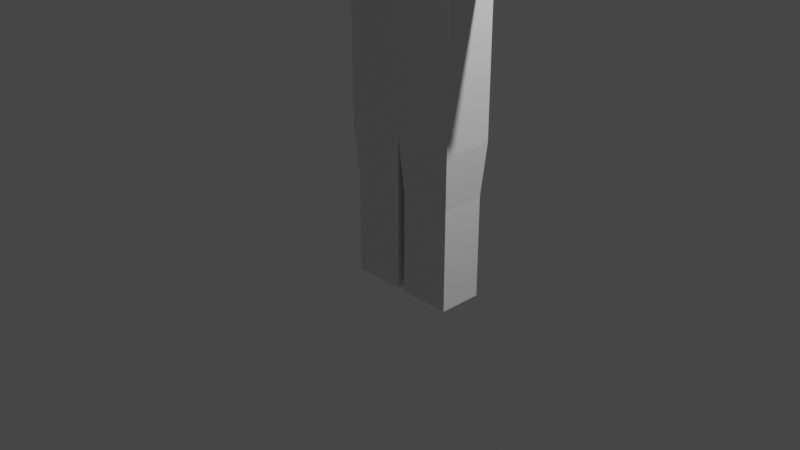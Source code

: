 # Source: alien_temp.blend  (saved by Blender 2.82.7; exported with 4.5.12 LTS)
import bpy
from mathutils import Matrix  # noqa: F401  (used for matrix-valued properties, if any)

bpy.ops.wm.read_factory_settings(use_empty=True)
scene = bpy.context.scene
scene.name = 'Scene'

# ---- collections
col_collection = bpy.data.collections.new('Collection'); scene.collection.children.link(col_collection)

# ---- materials (node trees are filled in below, after node groups)
mat_material = bpy.data.materials.new('Material')
mat_material.alpha_threshold = 0.0
mat_material.use_transparent_shadow = False
mat_material.line_color = (0.0, 0.0, 0.0, 1.0)

# ---- material node trees
mat_material.use_nodes = True; mat_material.node_tree.nodes.clear()
_N = mat_material.node_tree.nodes; _L = mat_material.node_tree.links
n0 = _N.new('ShaderNodeOutputMaterial'); n0.name = 'Material Output'; n0.location = (300, 300)
n1 = _N.new('ShaderNodeBsdfPrincipled'); n1.name = 'Principled BSDF'; n1.location = (10, 300)
n1.distribution = 'GGX'
n1.subsurface_method = 'BURLEY'
n1.inputs[2].default_value = 0.4
n1.inputs[3].default_value = 1.45
n1.inputs[27].default_value = (0.0, 0.0, 0.0, 1.0)
n1.inputs[28].default_value = 1.0
_L.new(n1.outputs[0], n0.inputs[0])
n0.is_active_output = True

# ---- world
world_world = bpy.data.worlds.new('World'); scene.world = world_world
world_world.use_nodes = True; world_world.node_tree.nodes.clear()
_N = world_world.node_tree.nodes; _L = world_world.node_tree.links
n0 = _N.new('ShaderNodeOutputWorld'); n0.name = 'World Output'; n0.location = (300, 300)
n1 = _N.new('ShaderNodeBackground'); n1.name = 'Background'; n1.location = (10, 300)
n1.inputs[0].default_value = (0.05088, 0.05088, 0.05088, 1.0)
_L.new(n1.outputs[0], n0.inputs[0])
n0.is_active_output = True
world_world.color = (0.05088, 0.05088, 0.05088)
world_world.use_sun_shadow = False
world_world.sun_shadow_jitter_overblur = 0.0

# ---- cameras
cam_camera = bpy.data.cameras.new('Camera')
cam_camera.clip_end = 100.0
cam_camera.ortho_scale = 7.314

# ---- lights
light_light = bpy.data.lights.new('Light', 'POINT')
light_light.transmission_factor = 0.0
light_light.energy = 1000.0
light_light.shadow_soft_size = 0.1
light_light.shadow_maximum_resolution = 0.006
light_light.use_absolute_resolution = True

# ---- meshes
me_cube = bpy.data.meshes.new('Cube')
me_cube.from_pydata([(0.6642, 0.4141, 2.781), (0.6642, 0.1297, 2.781), (-0.6642, 0.4141, 2.781), (-0.6642, 0.1297, 2.781), (0.3924, -0.7656, 4.369), (-0.4826, -0.7656, 4.369), (0.4549, -0.6875, 4.298), (-0.5451, -0.6875, 4.298), (0.5018, -0.5781, 4.259), (-0.5919, -0.5781, 4.259), (0.3065, -0.6172, 4.181), (-0.3966, -0.6172, 4.181), (0.3065, -0.7188, 4.236), (-0.3966, -0.7188, 4.236), (0.3065, -0.7812, 4.337), (-0.3966, -0.7812, 4.337), (0.2284, -0.7969, 4.369), (-0.3185, -0.7969, 4.369), (0.1581, -0.7422, 4.298), (-0.2482, -0.7422, 4.298), (0.1112, -0.6484, 4.259), (-0.2013, -0.6484, 4.259), (0.03305, -0.6562, 4.447), (-0.1232, -0.6562, 4.447), (0.09555, -0.7422, 4.447), (-0.1857, -0.7422, 4.447), (0.1971, -0.7969, 4.447), (-0.2873, -0.7969, 4.447), (0.2284, -0.7969, 4.533), (-0.3185, -0.7969, 4.533), (0.1581, -0.7422, 4.595), (-0.2482, -0.7422, 4.595), (0.1112, -0.6484, 4.642), (-0.2013, -0.6484, 4.642), (0.3065, -0.6172, 4.72), (-0.3966, -0.6172, 4.72), (0.3065, -0.7188, 4.658), (-0.3966, -0.7188, 4.658), (0.3065, -0.7812, 4.564), (-0.3966, -0.7812, 4.564), (0.3924, -0.7656, 4.533), (-0.4826, -0.7656, 4.533), (0.4549, -0.6875, 4.595), (-0.5451, -0.6875, 4.595), (0.5018, -0.5781, 4.642), (-0.5919, -0.5781, 4.642), (0.5799, -0.5625, 4.447), (-0.6701, -0.5625, 4.447), (0.5174, -0.6719, 4.447), (-0.6076, -0.6719, 4.447), (0.4237, -0.7578, 4.447), (-0.5138, -0.7578, 4.447), (0.4315, -0.7734, 4.447), (-0.5216, -0.7734, 4.447), (0.4002, -0.7812, 4.541), (-0.4904, -0.7812, 4.541), (0.3065, -0.8047, 4.58), (-0.3966, -0.8047, 4.58), (0.2206, -0.8203, 4.541), (-0.3107, -0.8203, 4.541), (0.1815, -0.8203, 4.447), (-0.2716, -0.8203, 4.447), (0.2206, -0.8203, 4.361), (-0.3107, -0.8203, 4.361), (0.3065, -0.8281, 4.447), (-0.3966, -0.8281, 4.447), (0.3065, -0.8047, 4.322), (-0.3966, -0.8047, 4.322), (0.4002, -0.7812, 4.361), (-0.4904, -0.7812, 4.361), (-0.04507, -0.8395, 4.634), (-0.04507, -0.8203, 4.556), (-0.04507, -0.7344, 3.525), (-0.04507, -0.7188, 3.431), (-0.04507, -0.6989, 4.883), (-0.04507, -0.5703, 5.12), (-0.04507, 0.5469, 5.103), (-0.04507, 0.8516, 4.767), (-0.04507, 0.8281, 4.275), (-0.04507, 0.5882, 3.822), (0.1929, -0.5901, 4.033), (-0.2935, -0.5874, 4.041), (0.2674, -0.5703, 3.767), (-0.3576, -0.5703, 3.767), (0.3065, -0.5703, 3.509), (-0.3966, -0.5703, 3.509), (0.3221, -0.5312, 3.314), (-0.4123, -0.5312, 3.314), (0.2831, -0.5234, 3.259), (-0.3732, -0.5234, 3.259), (0.1346, -0.5547, 3.236), (-0.2248, -0.5547, 3.236), (-0.04507, -0.5781, 3.22), (0.3681, -0.5561, 4.108), (-0.4644, -0.5535, 4.102), (0.5731, -0.5108, 4.226), (-0.6708, -0.5248, 4.195), (0.6881, -0.5135, 4.376), (-0.8244, -0.4782, 4.363), (0.7105, -0.5443, 4.549), (-0.8109, -0.5449, 4.555), (0.6377, -0.6236, 4.688), (-0.7229, -0.6236, 4.686), (0.4502, -0.6679, 4.839), (-0.54, -0.6675, 4.842), (0.2798, -0.71, 4.872), (-0.3702, -0.7092, 4.867), (0.1462, -0.7598, 4.834), (-0.2426, -0.7606, 4.82), (0.01743, -0.8473, 4.697), (-0.1076, -0.8473, 4.697), (0.119, -0.7734, 4.619), (-0.2091, -0.7734, 4.619), (0.07993, -0.7656, 4.509), (-0.1701, -0.7656, 4.509), (0.1581, -0.7422, 4.298), (-0.2482, -0.7422, 4.298), (0.3299, -0.7031, 4.22), (-0.4201, -0.7031, 4.22), (0.4471, -0.6719, 4.267), (-0.5373, -0.6719, 4.267), (0.5799, -0.6484, 4.392), (-0.6701, -0.6484, 4.392), (0.5956, -0.6484, 4.502), (-0.6857, -0.6484, 4.502), (0.5565, -0.6641, 4.58), (-0.6466, -0.6641, 4.58), (0.3846, -0.7188, 4.642), (-0.4748, -0.7188, 4.642), (0.2049, -0.7578, 4.673), (-0.2951, -0.7578, 4.673), (-0.04507, -0.7344, 3.439), (0.0643, -0.7344, 3.486), (-0.1544, -0.7344, 3.486), (0.07212, -0.7109, 3.369), (-0.1623, -0.7109, 3.369), (0.01743, -0.6953, 3.322), (-0.1076, -0.6953, 3.322), (-0.04507, -0.6875, 3.314), (-0.04507, -0.7422, 4.064), (0.05649, -0.7422, 4.056), (-0.1466, -0.7422, 4.056), (0.07993, -0.75, 3.978), (-0.1701, -0.75, 3.978), (0.04087, -0.7422, 3.916), (-0.131, -0.7422, 3.916), (0.3497, -0.652, 4.174), (-0.4381, -0.6617, 4.166), (0.5184, -0.6206, 4.251), (-0.6357, -0.6229, 4.255), (0.6592, -0.5941, 4.397), (-0.7606, -0.5979, 4.402), (0.6653, -0.6334, 4.527), (-0.7873, -0.6562, 4.58), (0.6424, -0.7266, 4.619), (-0.7326, -0.7266, 4.619), (0.4207, -0.7609, 4.736), (-0.5062, -0.7668, 4.739), (0.2739, -0.7999, 4.818), (-0.3629, -0.8059, 4.823), (0.1581, -0.8516, 4.822), (-0.2482, -0.8516, 4.822), (0.05649, -0.8438, 4.634), (-0.1466, -0.8438, 4.634), (0.1196, -0.7234, 4.119), (-0.2158, -0.7159, 4.122), (0.1659, -0.7109, 3.759), (-0.256, -0.7109, 3.759), (0.2049, -0.6875, 3.502), (-0.2951, -0.6875, 3.502), (0.2206, -0.6641, 3.384), (-0.3107, -0.6641, 3.384), (0.1893, -0.6328, 3.291), (-0.2794, -0.6328, 3.291), (0.119, -0.6328, 3.275), (-0.2091, -0.6328, 3.275), (-0.04507, -0.6406, 3.259), (-0.04507, -0.7266, 4.252), (-0.04507, -0.7656, 4.416), (0.2831, -0.7422, 4.681), (-0.3732, -0.7422, 4.681), (0.119, -0.75, 4.345), (-0.2091, -0.75, 4.345), (0.08774, -0.7578, 4.416), (-0.1779, -0.7578, 4.416), (0.07212, -0.7344, 3.517), (-0.1623, -0.7344, 3.517), (0.03305, -0.75, 3.759), (-0.1232, -0.75, 3.759), (-0.04507, -0.75, 3.759), (-0.04507, -0.7422, 3.877), (-0.08033, -0.6671, 4.06), (-0.08388, -0.7066, 3.967), (-0.0831, -0.7066, 4.001), (-0.08402, -0.6911, 3.896), (0.003636, -0.7056, 3.967), (-0.1617, -0.7483, 3.965), (-0.09237, -0.7066, 3.967), (0.07172, -0.7484, 3.965), (0.003729, -0.7056, 4.002), (0.07204, -0.7474, 4.004), (-0.1623, -0.7474, 4.004), (-0.09152, -0.7066, 4.001), (0.003846, -0.6685, 4.058), (0.002506, -0.6869, 3.902), (-0.09151, -0.6671, 4.059), (-0.09551, -0.6911, 3.901), (0.2152, -0.5634, 3.886), (-0.3029, -0.5547, 3.892), (0.1204, -0.708, 3.977), (-0.2104, -0.7084, 3.975), (0.1346, -0.6877, 3.885), (-0.2248, -0.7109, 3.892), (0.1704, -0.5692, 3.96), (-0.2627, -0.5675, 3.96), (-0.04507, -0.6875, 3.33), (0.001804, -0.6875, 3.337), (-0.09195, -0.6875, 3.337), (0.04868, -0.7109, 3.384), (-0.1388, -0.7109, 3.384), (0.04868, -0.7266, 3.462), (-0.1388, -0.7266, 3.462), (-0.04507, -0.6562, 3.423), (0.04868, -0.6641, 3.455), (-0.1388, -0.6641, 3.455), (0.04868, -0.6406, 3.392), (-0.1388, -0.6406, 3.392), (0.001804, -0.6328, 3.353), (-0.09195, -0.6328, 3.353), (-0.04507, -0.6328, 3.345), (0.1268, -0.7812, 4.423), (-0.2169, -0.7812, 4.423), (0.1424, -0.7734, 4.361), (-0.2326, -0.7734, 4.361), (0.2909, -0.7578, 4.634), (-0.381, -0.7578, 4.634), (0.2284, -0.7734, 4.627), (-0.3185, -0.7734, 4.627), (0.3768, -0.7734, 4.603), (-0.4669, -0.7734, 4.603), (0.5174, -0.6953, 4.556), (-0.6076, -0.6953, 4.556), (0.5409, -0.6875, 4.494), (-0.631, -0.6875, 4.494), (0.5331, -0.6797, 4.4), (-0.6232, -0.6797, 4.4), (0.4315, -0.7188, 4.306), (-0.5216, -0.7188, 4.306), (0.3299, -0.7422, 4.267), (-0.4201, -0.7422, 4.267), (0.1815, -0.7812, 4.314), (-0.2716, -0.7812, 4.314), (0.1346, -0.7812, 4.502), (-0.2248, -0.7812, 4.502), (0.1659, -0.7812, 4.58), (-0.256, -0.7812, 4.58), (0.1893, -0.7578, 4.564), (-0.2794, -0.7578, 4.564), (0.1502, -0.7578, 4.502), (-0.2404, -0.7578, 4.502), (0.1971, -0.7578, 4.33), (-0.2873, -0.7578, 4.33), (0.3299, -0.7266, 4.291), (-0.4201, -0.7266, 4.291), (0.4159, -0.7031, 4.322), (-0.506, -0.7031, 4.322), (0.5018, -0.6719, 4.416), (-0.5919, -0.6719, 4.416), (0.5096, -0.6719, 4.486), (-0.5998, -0.6719, 4.486), (0.4862, -0.6797, 4.541), (-0.5763, -0.6797, 4.541), (0.369, -0.75, 4.595), (-0.4591, -0.75, 4.595), (0.2362, -0.7656, 4.603), (-0.3263, -0.7656, 4.603), (0.2909, -0.75, 4.611), (-0.381, -0.75, 4.611), (0.1581, -0.75, 4.377), (-0.2482, -0.75, 4.377), (0.1502, -0.75, 4.431), (-0.2404, -0.75, 4.431), (0.09879, -0.6634, 4.922), (-0.1951, -0.6556, 4.919), (0.1548, -0.678, 4.912), (-0.2458, -0.689, 4.92), (0.2893, -0.6275, 4.928), (-0.379, -0.6342, 4.938), (0.3782, -0.5776, 4.898), (-0.4574, -0.582, 4.873), (0.6139, -0.4818, 4.737), (-0.7003, -0.48, 4.751), (0.7002, -0.4149, 4.573), (-0.8033, -0.4487, 4.566), (0.7169, -0.3428, 4.391), (-0.8121, -0.3588, 4.379), (0.5857, -0.3558, 4.192), (-0.6618, -0.3857, 4.199), (0.3486, -0.4201, 4.074), (-0.4389, -0.4257, 4.076), (-0.04507, -0.2891, 5.177), (-0.04507, 0.07812, 5.189), (-0.04507, 0.7642, 4.009), (-0.04507, 0.114, 3.744), (-0.04507, -0.1594, 3.228), (-0.04507, -0.04224, 3.4), (-0.04507, -0.0188, 3.634), (-0.04507, 0.02026, 3.72), (0.7412, -0.1551, 4.418), (-0.8966, -0.05469, 4.439), (0.8143, 0.04688, 4.525), (-0.9044, 0.04688, 4.525), (0.7284, 0.4375, 4.47), (0.4159, 0.7031, 4.642), (-0.506, 0.7031, 4.642), (0.5957, -0.07626, 4.19), (-0.7794, -0.07031, 4.158), (0.5487, 0.1641, 4.08), (-0.6388, 0.1641, 4.08), (0.5956, 0.4297, 4.197), (0.2909, 0.6641, 4.259), (-0.381, 0.6641, 4.259), (0.2885, -0.4062, 3.853), (-0.4353, -0.4062, 3.853), (0.2338, 0.0437, 3.791), (-0.3806, 0.0437, 3.791), (0.3432, -0.3828, 3.494), (-0.49, -0.3828, 3.494), (0.3041, -0.3906, 3.705), (-0.4509, -0.3906, 3.705), (0.2831, -0.3984, 3.291), (-0.402, -0.3984, 3.291), (0.1947, -0.06568, 3.447), (-0.3416, -0.06568, 3.447), (0.1791, -0.05786, 3.666), (-0.3259, -0.05786, 3.666), (0.119, -0.136, 3.259), (-0.2379, -0.136, 3.259), (0.2623, -0.3244, 3.916), (-0.4197, -0.4297, 3.923), (0.2308, -0.4833, 3.998), (-0.3228, -0.4816, 3.996), (0.2181, -0.5, 4.035), (-0.3229, -0.5, 4.035), (0.265, 0.1374, 3.814), (-0.4119, 0.1374, 3.814), (0.2518, 0.5022, 3.892), (-0.3419, 0.5022, 3.892), (0.2987, 0.6314, 4.056), (-0.3888, 0.6314, 4.056), (0.4081, 0.3828, 5.072), (-0.4982, 0.3828, 5.072), (0.4081, 0.07031, 5.134), (-0.4982, 0.07031, 5.134), (0.3512, -0.1827, 5.08), (-0.4311, -0.1733, 5.071), (0.3555, -0.4124, 4.995), (-0.4348, -0.4093, 4.981), (0.7066, -0.2241, 4.631), (-0.8164, -0.2261, 4.619), (0.5826, -0.3226, 4.794), (-0.6718, -0.3301, 4.819), (0.5869, -0.1047, 4.881), (-0.6755, -0.1137, 4.876), (0.7156, -0.06466, 4.722), (-0.7992, -0.0538, 4.714), (0.7518, 0.1172, 4.822), (-0.8419, 0.1172, 4.822), (0.5956, 0.1953, 4.955), (-0.6857, 0.1953, 4.955), (0.5956, 0.4453, 4.884), (-0.6857, 0.4453, 4.884), (0.7518, 0.3594, 4.744), (-0.8419, 0.3594, 4.744), (0.5721, 0.5859, 4.533), (-0.6623, 0.5859, 4.533), (0.4393, 0.5469, 4.228), (-0.5294, 0.5469, 4.228), (0.7752, 0.2031, 4.533), (-0.8654, 0.2031, 4.533), (0.3612, -0.1484, 4.033), (-0.4513, -0.1484, 4.033), (0.3846, 0.2109, 4.009), (-0.4748, 0.2109, 4.009), (0.6815, 0.07031, 4.205), (-0.7716, 0.07031, 4.205), (1.424, 0.4844, 5.411), (-0.009399, -0.6685, 4.059), (-0.007967, -0.6869, 3.897), (-0.009252, -0.7056, 4.002), (-0.009143, -0.7056, 3.967), (-0.08157, -0.6671, 4.005), (-0.08249, -0.6911, 3.963), (-0.09395, -0.6911, 3.963), (-0.09285, -0.6671, 4.005), (-0.008167, -0.6869, 3.961), (0.002662, -0.6869, 3.961), (0.003711, -0.6685, 4.006), (-0.009236, -0.6685, 4.006), (-0.01138, -0.7422, 3.964), (0.005872, -0.7422, 3.964), (0.005702, -0.7422, 3.9), (-0.01115, -0.7422, 3.892), (-0.08124, -0.7422, 3.964), (-0.08284, -0.7422, 3.894), (-0.09514, -0.7422, 3.964), (-0.09675, -0.7422, 3.9), (-0.07903, -0.7422, 4.061), (-0.08034, -0.7422, 4.004), (-0.09415, -0.7422, 4.004), (-0.09274, -0.7422, 4.06), (-0.0115, -0.7422, 4.004), (0.005977, -0.7422, 4.004), (0.006124, -0.7422, 4.06), (-0.01168, -0.7422, 4.061), (0.07092, 0.3896, 3.64), (0.6642, 0.4141, 3.168), (0.5604, 0.5551, 3.612), (0.6364, 0.5551, 3.536), (0.6642, 0.1297, 3.168), (0.07092, 0.1541, 3.64), (0.6364, -0.01134, 3.536), (0.5604, -0.01134, 3.612), (-0.6642, 0.4141, 3.168), (-0.07092, 0.3896, 3.64), (-0.6364, 0.5551, 3.536), (-0.5604, 0.5551, 3.612), (-0.07092, 0.1541, 3.64), (-0.6642, 0.1297, 3.168), (-0.5604, -0.01134, 3.612), (-0.6364, -0.01134, 3.536), (0.4566, 0.5551, 3.64), (0.4566, -0.01134, 3.64), (-0.4566, -0.01134, 3.64), (-0.4566, 0.5551, 3.64), (0.07092, 0.3896, 4.492), (0.07092, 0.1541, 4.492), (-0.07092, 0.1541, 4.492), (-0.07092, 0.3896, 4.492), (-0.6267, 0.5176, 0.2914), (-0.6267, 0.02613, 0.2914), (0.6225, 0.03039, 0.2914), (0.6225, 0.5133, 0.2914), (0.6642, -0.01134, 3.432), (0.6642, 0.5551, 3.432), (-0.6642, 0.5551, 3.432), (-0.6642, -0.01134, 3.432), (-0.6642, 0.4141, 2.781), (-0.6642, 0.1297, 2.781), (0.6642, 0.1297, 2.781), (0.6642, 0.4141, 2.781), (0.6642, 0.1297, 3.168), (0.6642, 0.4141, 3.168), (-0.6642, 0.4141, 3.168), (-0.6642, 0.1297, 3.168), (-0.6642, 0.4141, 2.781), (-0.6642, 0.1297, 2.781), (0.6642, 0.1297, 2.781), (0.6642, 0.4141, 2.781), (0.6642, 0.1297, 3.168), (0.6642, 0.4141, 3.168), (-0.6642, 0.4141, 3.168), (-0.6642, 0.1297, 3.168), (1.943, 0.4141, 2.781), (1.943, 0.1297, 2.781), (-1.943, 0.1297, 2.781), (-1.943, 0.4141, 2.781), (-1.943, 0.1297, 3.168), (-1.943, 0.4141, 3.168), (1.943, 0.4141, 3.168), (1.943, 0.1297, 3.168), (0.04172, 0.5133, 0.2914), (0.04172, 0.03039, 0.2914), (-0.03747, 0.02613, 0.2914), (0.6642, -0.01134, 0.8781), (0.6642, 0.5551, 0.8781), (-0.03747, 0.5176, 0.2914), (-0.6642, 0.5551, 0.8781), (-0.6642, -0.01134, 0.8781), (0.0, 0.5551, 0.8781), (0.0, -0.01134, 0.8781), (0.04172, 0.03039, -0.8372), (0.6225, 0.03039, -0.8372), (0.6225, 0.5133, -0.8372), (0.04172, 0.5133, -0.8372), (-0.6267, 0.5176, -0.8372), (-0.6267, 0.02613, -0.8372), (-0.03747, 0.5176, -0.8372), (-0.03747, 0.02613, -0.8372)], [], [(474, 443, 421, 422, 432, 433, 429, 430, 446, 478, 480), (423, 2, 447, 453), (472, 471, 484, 481), (415, 424, 438, 435), (419, 1, 449, 451), (50, 4, 6, 48), (7, 5, 51, 49), (48, 6, 8, 46), (9, 7, 49, 47), (6, 12, 10, 8), (11, 13, 7, 9), (4, 14, 12, 6), (13, 15, 5, 7), (14, 16, 18, 12), (19, 17, 15, 13), (12, 18, 20, 10), (21, 19, 13, 11), (18, 24, 22, 20), (23, 25, 19, 21), (16, 26, 24, 18), (25, 27, 17, 19), (26, 28, 30, 24), (31, 29, 27, 25), (24, 30, 32, 22), (33, 31, 25, 23), (30, 36, 34, 32), (35, 37, 31, 33), (28, 38, 36, 30), (37, 39, 29, 31), (38, 40, 42, 36), (43, 41, 39, 37), (36, 42, 44, 34), (45, 43, 37, 35), (42, 48, 46, 44), (47, 49, 43, 45), (40, 50, 48, 42), (49, 51, 41, 43), (50, 40, 54, 52), (55, 41, 51, 53), (40, 38, 56, 54), (57, 39, 41, 55), (38, 28, 58, 56), (59, 29, 39, 57), (28, 26, 60, 58), (61, 27, 29, 59), (26, 16, 62, 60), (63, 17, 27, 61), (16, 14, 66, 62), (67, 15, 17, 63), (14, 4, 68, 66), (69, 5, 15, 67), (4, 50, 52, 68), (53, 51, 5, 69), (64, 68, 52), (53, 69, 65), (66, 68, 64), (65, 69, 67), (64, 62, 66), (67, 63, 65), (64, 60, 62), (63, 61, 65), (64, 58, 60), (61, 59, 65), (64, 56, 58), (59, 57, 65), (64, 54, 56), (57, 55, 65), (64, 52, 54), (55, 53, 65), (90, 174, 176, 92), (176, 175, 91, 92), (88, 172, 174, 90), (175, 173, 89, 91), (86, 170, 172, 88), (173, 171, 87, 89), (84, 168, 170, 86), (171, 169, 85, 87), (82, 166, 168, 84), (169, 167, 83, 85), (80, 93, 146, 164), (147, 94, 81, 165), (93, 95, 148, 146), (149, 96, 94, 147), (95, 97, 150, 148), (151, 98, 96, 149), (97, 99, 152, 150), (153, 100, 98, 151), (99, 101, 154, 152), (155, 102, 100, 153), (101, 103, 156, 154), (157, 104, 102, 155), (103, 105, 158, 156), (159, 106, 104, 157), (105, 107, 160, 158), (161, 108, 106, 159), (107, 109, 162, 160), (163, 110, 108, 161), (109, 70, 71, 162), (71, 70, 110, 163), (111, 129, 160, 162), (161, 130, 112, 163), (129, 179, 158, 160), (159, 180, 130, 161), (127, 156, 158, 179), (159, 157, 128, 180), (125, 154, 156, 127), (157, 155, 126, 128), (123, 152, 154, 125), (155, 153, 124, 126), (121, 150, 152, 123), (153, 151, 122, 124), (119, 148, 150, 121), (151, 149, 120, 122), (117, 146, 148, 119), (149, 147, 118, 120), (115, 164, 146, 117), (147, 165, 116, 118), (115, 181, 177, 164), (177, 182, 116, 165), (111, 162, 71, 113), (71, 163, 112, 114), (113, 71, 178, 183), (178, 71, 114, 184), (177, 181, 183, 178), (184, 182, 177, 178), (136, 138, 176, 174), (176, 138, 137, 175), (134, 136, 174, 172), (175, 137, 135, 173), (132, 134, 172, 170), (173, 135, 133, 171), (166, 187, 185, 168), (186, 188, 167, 169), (132, 170, 168, 185), (169, 171, 133, 186), (144, 401, 402, 190, 189, 187), (189, 190, 404, 406, 145, 188), (185, 187, 189, 72), (189, 188, 186, 72), (131, 132, 185, 72), (186, 133, 131, 72), (194, 392, 393, 206), (408, 403, 399, 411), (407, 408, 411, 414, 139), (198, 400, 401, 144), (197, 192, 193, 202), (196, 405, 409, 201, 143), (200, 412, 400, 198, 142), (394, 391, 191, 205), (201, 409, 410, 141), (413, 412, 200, 140), (406, 405, 196, 145), (190, 402, 399, 403, 404), (139, 414, 413, 140, 164, 177), (165, 141, 410, 407, 139, 177), (140, 200, 142, 209, 164), (210, 143, 201, 141, 165), (142, 198, 144, 211, 209), (212, 145, 196, 143, 210), (144, 187, 166, 211), (167, 188, 145, 212), (82, 207, 211, 166), (212, 208, 83, 167), (207, 213, 209, 211), (210, 214, 208, 212), (80, 164, 209, 213), (210, 165, 81, 214), (132, 131, 73, 220), (73, 131, 133, 221), (134, 132, 220, 218), (221, 133, 135, 219), (136, 134, 218, 216), (219, 135, 137, 217), (138, 136, 216, 215), (217, 137, 138, 215), (215, 216, 227, 229), (228, 217, 215, 229), (216, 218, 225, 227), (226, 219, 217, 228), (218, 220, 223, 225), (224, 221, 219, 226), (220, 73, 222, 223), (222, 73, 221, 224), (222, 229, 227, 223), (228, 229, 222, 224), (223, 227, 225), (226, 228, 224), (183, 181, 232, 230), (233, 182, 184, 231), (113, 183, 230, 252), (231, 184, 114, 253), (111, 113, 252, 254), (253, 114, 112, 255), (181, 115, 250, 232), (251, 116, 182, 233), (115, 117, 248, 250), (249, 118, 116, 251), (117, 119, 246, 248), (247, 120, 118, 249), (119, 121, 244, 246), (245, 122, 120, 247), (121, 123, 242, 244), (243, 124, 122, 245), (123, 125, 240, 242), (241, 126, 124, 243), (125, 127, 238, 240), (239, 128, 126, 241), (127, 179, 234, 238), (235, 180, 128, 239), (179, 129, 236, 234), (237, 130, 180, 235), (129, 111, 254, 236), (255, 112, 130, 237), (236, 254, 256, 274), (257, 255, 237, 275), (234, 236, 274, 276), (275, 237, 235, 277), (238, 234, 276, 272), (277, 235, 239, 273), (240, 238, 272, 270), (273, 239, 241, 271), (242, 240, 270, 268), (271, 241, 243, 269), (244, 242, 268, 266), (269, 243, 245, 267), (246, 244, 266, 264), (267, 245, 247, 265), (248, 246, 264, 262), (265, 247, 249, 263), (250, 248, 262, 260), (263, 249, 251, 261), (232, 250, 260, 278), (261, 251, 233, 279), (254, 252, 258, 256), (259, 253, 255, 257), (252, 230, 280, 258), (281, 231, 253, 259), (230, 232, 278, 280), (279, 233, 231, 281), (70, 109, 282, 74), (283, 110, 70, 74), (109, 107, 284, 282), (285, 108, 110, 283), (107, 105, 286, 284), (287, 106, 108, 285), (105, 103, 288, 286), (289, 104, 106, 287), (103, 101, 290, 288), (291, 102, 104, 289), (101, 99, 292, 290), (293, 100, 102, 291), (99, 97, 294, 292), (295, 98, 100, 293), (97, 95, 296, 294), (297, 96, 98, 295), (95, 93, 298, 296), (299, 94, 96, 297), (306, 307, 324, 334), (325, 307, 306, 335), (305, 306, 334, 332), (335, 306, 305, 333), (304, 305, 332, 336), (333, 305, 304, 337), (90, 92, 304, 336), (304, 92, 91, 337), (88, 90, 336, 330), (337, 91, 89, 331), (86, 88, 330, 326), (331, 89, 87, 327), (84, 86, 326, 328), (327, 87, 85, 329), (326, 332, 334, 328), (335, 333, 327, 329), (326, 330, 336, 332), (337, 331, 327, 333), (322, 328, 334, 324), (335, 329, 323, 325), (82, 84, 328, 322), (329, 85, 83, 323), (207, 338, 340, 213), (341, 339, 208, 214), (82, 322, 338, 207), (339, 323, 83, 208), (80, 213, 340, 342), (341, 214, 81, 343), (80, 342, 298, 93), (299, 343, 81, 94), (78, 320, 348, 302), (349, 321, 78, 302), (302, 348, 346, 79), (347, 349, 302, 79), (79, 346, 344, 303), (345, 347, 79, 303), (303, 344, 324, 307), (325, 345, 303, 307), (322, 324, 344, 338), (345, 325, 323, 339), (294, 296, 315, 308), (316, 297, 295, 309), (77, 313, 320, 78), (321, 314, 77, 78), (300, 354, 352, 301), (353, 355, 300, 301), (301, 352, 350, 76), (351, 353, 301, 76), (76, 350, 313, 77), (314, 351, 76, 77), (290, 292, 358, 360), (359, 293, 291, 361), (360, 358, 364, 362), (365, 359, 361, 363), (362, 364, 366, 368), (367, 365, 363, 369), (368, 366, 372, 370), (373, 367, 369, 371), (312, 374, 370, 372), (313, 350, 370, 374), (371, 351, 314, 375), (350, 352, 368, 370), (369, 353, 351, 371), (352, 354, 362, 368), (363, 355, 353, 369), (354, 356, 360, 362), (361, 357, 355, 363), (288, 290, 360, 356), (361, 291, 289, 357), (75, 356, 354, 300), (355, 357, 75, 300), (282, 284, 286, 288), (287, 285, 283, 289), (282, 288, 356, 75), (357, 289, 283, 75), (74, 282, 75), (75, 283, 74), (292, 294, 308, 358), (309, 295, 293, 359), (308, 310, 364, 358), (365, 311, 309, 359), (310, 378, 366, 364), (367, 379, 311, 365), (312, 372, 366, 378), (344, 346, 382, 380), (383, 347, 345, 381), (315, 380, 382, 317), (383, 381, 316, 318), (296, 298, 380, 315), (381, 299, 297, 316), (298, 340, 338, 380), (339, 341, 299, 381), (338, 344, 380), (381, 345, 339), (298, 342, 340), (341, 343, 299), (312, 319, 376, 374), (313, 374, 376, 320), (377, 375, 314, 321), (317, 382, 376, 319), (346, 348, 376, 382), (377, 349, 347, 383), (320, 376, 348), (349, 377, 321), (308, 315, 384, 310), (385, 316, 309, 311), (309, 311, 379, 367, 373, 371, 375, 377, 383, 318, 316), (395, 388, 204, 396), (389, 390, 195, 199), (387, 398, 397, 203), (193, 192, 403, 408), (192, 197, 405, 403), (202, 193, 408, 409), (197, 202, 409, 405), (195, 390, 399, 400), (199, 195, 400, 412), (389, 199, 412, 411), (390, 389, 411, 399), (395, 396, 400, 399), (396, 204, 401, 400), (204, 388, 402, 401), (388, 395, 399, 402), (392, 194, 404, 403), (393, 392, 403, 405), (206, 393, 405, 406), (194, 206, 406, 404), (191, 391, 408, 407), (391, 394, 409, 408), (394, 205, 410, 409), (205, 191, 407, 410), (397, 398, 411, 412), (203, 397, 412, 413), (387, 203, 413, 414), (398, 387, 414, 411), (315, 317, 319, 312, 378, 310, 308), (431, 432, 422, 417), (417, 422, 421, 418), (418, 421, 443, 444), (433, 434, 426, 429), (429, 426, 425, 430), (430, 425, 445, 446), (477, 445, 425, 426, 434, 431, 417, 418, 444, 475, 479), (415, 420, 432, 431), (427, 424, 434, 433), (424, 415, 431, 434), (420, 427, 433, 432), (435, 438, 437, 436), (420, 415, 435, 436), (427, 420, 436, 437), (424, 427, 437, 438), (3, 2, 477, 478), (0, 1, 474, 475), (419, 416, 444, 443), (423, 428, 446, 445), (2, 423, 445, 477), (416, 0, 475, 444), (1, 419, 443, 474), (428, 3, 478, 446), (454, 453, 461, 462), (450, 452, 460, 458), (416, 419, 451, 452), (2, 3, 448, 447), (3, 428, 454, 448), (0, 416, 452, 450), (428, 423, 453, 454), (1, 0, 450, 449), (456, 462, 470, 464), (455, 456, 464, 463), (449, 450, 458, 457), (451, 449, 457, 459), (453, 447, 455, 461), (452, 451, 459, 460), (447, 448, 456, 455), (448, 454, 462, 456), (464, 470, 469, 463), (466, 468, 467, 465), (458, 460, 468, 466), (462, 461, 469, 470), (457, 458, 466, 465), (459, 457, 465, 467), (461, 455, 463, 469), (460, 459, 467, 468), (439, 476, 487, 485), (472, 441, 474, 480), (441, 442, 475, 474), (442, 471, 479, 475), (471, 472, 480, 479), (439, 440, 478, 477), (476, 439, 477, 479), (440, 473, 480, 478), (473, 476, 479, 480), (484, 483, 482, 481), (485, 487, 488, 486), (442, 441, 482, 483), (473, 440, 486, 488), (440, 439, 485, 486), (471, 442, 483, 484), (476, 473, 488, 487), (441, 472, 481, 482)])
_uv = me_cube.uv_layers.new(name='UVMap')
_uv.uv.foreach_set('vector', [0.375, 0.75, 0.612, 0.75, 0.6185, 0.7517, 0.6374, 0.7565, 0.625, 0.7891, 0.625, 0.9609, 0.6233, 0.9805, 0.6185, 0.9948, 0.612, 1.0, 0.375, 1.0, 0.375, 0.875, 0.5989, 0.1878, 0.3881, 0.1878, 0.3881, 0.1878, 0.5989, 0.1878, 0.2579, 0.7316, 0.2579, 0.5184, 0.2579, 0.5184, 0.2579, 0.7316, 0.6952, 0.573, 0.8048, 0.573, 0.8048, 0.573, 0.6952, 0.573, 0.5989, 0.6878, 0.3881, 0.6878, 0.3881, 0.6878, 0.5989, 0.6878, 0.891, 0.5901, 0.8706, 0.5896, 0.8601, 0.5601, 0.9046, 0.5594, 0.8562, 0.8505, 0.8681, 0.8215, 0.8884, 0.822, 0.9006, 0.8532, 0.9046, 0.5594, 0.8601, 0.5601, 0.853, 0.5216, 0.9202, 0.5245, 0.8475, 0.8887, 0.8562, 0.8505, 0.9006, 0.8532, 0.9147, 0.8887, 0.8601, 0.5601, 0.8289, 0.5908, 0.7985, 0.5695, 0.853, 0.5216, 0.7951, 0.8384, 0.8264, 0.8185, 0.8562, 0.8505, 0.8475, 0.8887, 0.8706, 0.5896, 0.8544, 0.6048, 0.8289, 0.5908, 0.8601, 0.5601, 0.8264, 0.8185, 0.8525, 0.8057, 0.8681, 0.8215, 0.8562, 0.8505, 0.8544, 0.6048, 0.8541, 0.6255, 0.8282, 0.6334, 0.8289, 0.5908, 0.8276, 0.776, 0.8532, 0.785, 0.8525, 0.8057, 0.8264, 0.8185, 0.8289, 0.5908, 0.8282, 0.6334, 0.791, 0.6454, 0.7985, 0.5695, 0.791, 0.7622, 0.8276, 0.776, 0.8264, 0.8185, 0.7951, 0.8384, 0.8282, 0.6334, 0.8552, 0.6685, 0.8424, 0.7025, 0.791, 0.6454, 0.8448, 0.7075, 0.8561, 0.742, 0.8276, 0.776, 0.791, 0.7622, 0.8541, 0.6255, 0.8675, 0.6423, 0.8552, 0.6685, 0.8282, 0.6334, 0.8561, 0.742, 0.8673, 0.7688, 0.8532, 0.785, 0.8276, 0.776, 0.8675, 0.6423, 0.8905, 0.6419, 0.9004, 0.667, 0.8552, 0.6685, 0.9012, 0.7456, 0.8902, 0.7702, 0.8673, 0.7688, 0.8561, 0.742, 0.8552, 0.6685, 0.9004, 0.667, 0.9189, 0.6997, 0.8424, 0.7025, 0.9212, 0.7137, 0.9012, 0.7456, 0.8561, 0.742, 0.8448, 0.7075, 0.9004, 0.667, 0.9319, 0.6368, 0.9684, 0.6453, 0.9189, 0.6997, 0.9682, 0.7702, 0.9314, 0.7771, 0.9012, 0.7456, 0.9212, 0.7137, 0.8905, 0.6419, 0.9059, 0.6279, 0.9319, 0.6368, 0.9004, 0.667, 0.9314, 0.7771, 0.905, 0.7849, 0.8902, 0.7702, 0.9012, 0.7456, 0.9059, 0.6279, 0.9062, 0.6057, 0.9337, 0.593, 0.9319, 0.6368, 0.9312, 0.8209, 0.9044, 0.807, 0.905, 0.7849, 0.9314, 0.7771, 0.9319, 0.6368, 0.9337, 0.593, 0.9684, 0.5738, 0.9684, 0.6453, 0.965, 0.8417, 0.9312, 0.8209, 0.9314, 0.7771, 0.9682, 0.7702, 0.9337, 0.593, 0.9046, 0.5594, 0.9202, 0.5245, 0.9684, 0.5738, 0.9147, 0.8887, 0.9006, 0.8532, 0.9312, 0.8209, 0.965, 0.8417, 0.9062, 0.6057, 0.891, 0.5901, 0.9046, 0.5594, 0.9337, 0.593, 0.9006, 0.8532, 0.8884, 0.822, 0.9044, 0.807, 0.9312, 0.8209, 0.891, 0.5901, 0.9062, 0.6057, 0.9024, 0.6079, 0.8896, 0.5933, 0.9006, 0.8047, 0.9044, 0.807, 0.8884, 0.822, 0.8872, 0.8187, 0.9062, 0.6057, 0.9059, 0.6279, 0.8998, 0.6263, 0.9024, 0.6079, 0.8988, 0.7862, 0.905, 0.7849, 0.9044, 0.807, 0.9006, 0.8047, 0.9059, 0.6279, 0.8905, 0.6419, 0.8878, 0.6365, 0.8998, 0.6263, 0.8874, 0.7754, 0.8902, 0.7702, 0.905, 0.7849, 0.8988, 0.7862, 0.8905, 0.6419, 0.8675, 0.6423, 0.8709, 0.6352, 0.8878, 0.6365, 0.8704, 0.776, 0.8673, 0.7688, 0.8902, 0.7702, 0.8874, 0.7754, 0.8675, 0.6423, 0.8541, 0.6255, 0.8599, 0.6239, 0.8709, 0.6352, 0.8589, 0.7868, 0.8532, 0.785, 0.8673, 0.7688, 0.8704, 0.776, 0.8541, 0.6255, 0.8544, 0.6048, 0.8597, 0.6082, 0.8599, 0.6239, 0.8579, 0.8025, 0.8525, 0.8057, 0.8532, 0.785, 0.8589, 0.7868, 0.8544, 0.6048, 0.8706, 0.5896, 0.8717, 0.594, 0.8597, 0.6082, 0.8693, 0.8172, 0.8681, 0.8215, 0.8525, 0.8057, 0.8579, 0.8025, 0.8706, 0.5896, 0.891, 0.5901, 0.8896, 0.5933, 0.8717, 0.594, 0.8872, 0.8187, 0.8884, 0.822, 0.8681, 0.8215, 0.8693, 0.8172, 0.8794, 0.6165, 0.8717, 0.594, 0.8896, 0.5933, 0.8872, 0.8187, 0.8693, 0.8172, 0.878, 0.7951, 0.8597, 0.6082, 0.8717, 0.594, 0.8794, 0.6165, 0.878, 0.7951, 0.8693, 0.8172, 0.8579, 0.8025, 0.8794, 0.6165, 0.8599, 0.6239, 0.8597, 0.6082, 0.8579, 0.8025, 0.8589, 0.7868, 0.878, 0.7951, 0.8794, 0.6165, 0.8709, 0.6352, 0.8599, 0.6239, 0.8589, 0.7868, 0.8704, 0.776, 0.878, 0.7951, 0.8794, 0.6165, 0.8878, 0.6365, 0.8709, 0.6352, 0.8704, 0.776, 0.8874, 0.7754, 0.878, 0.7951, 0.8794, 0.6165, 0.8998, 0.6263, 0.8878, 0.6365, 0.8874, 0.7754, 0.8988, 0.7862, 0.878, 0.7951, 0.8794, 0.6165, 0.9024, 0.6079, 0.8998, 0.6263, 0.8988, 0.7862, 0.9006, 0.8047, 0.878, 0.7951, 0.8794, 0.6165, 0.8896, 0.5933, 0.9024, 0.6079, 0.9006, 0.8047, 0.8872, 0.8187, 0.878, 0.7951, 0.5403, 0.05381, 0.5364, 0.06207, 0.5189, 0.05968, 0.5189, 0.05029, 0.5189, 0.05968, 0.5015, 0.06204, 0.4976, 0.05377, 0.5189, 0.05029, 0.5519, 0.05834, 0.5428, 0.06409, 0.5364, 0.06207, 0.5403, 0.05381, 0.5015, 0.06204, 0.4951, 0.06405, 0.486, 0.05827, 0.4976, 0.05377, 0.5551, 0.0619, 0.5463, 0.07267, 0.5428, 0.06409, 0.5519, 0.05834, 0.4951, 0.06405, 0.4916, 0.07262, 0.4828, 0.06183, 0.486, 0.05827, 0.5638, 0.07659, 0.5483, 0.08489, 0.5463, 0.07267, 0.5551, 0.0619, 0.4916, 0.07262, 0.4895, 0.08486, 0.474, 0.07651, 0.4828, 0.06183, 0.5831, 0.1085, 0.5556, 0.1217, 0.5483, 0.08489, 0.5638, 0.07659, 0.4895, 0.08486, 0.4822, 0.1218, 0.4545, 0.1085, 0.474, 0.07651, 0.6055, 0.1651, 0.6474, 0.2005, 0.6215, 0.2278, 0.5531, 0.2096, 0.4165, 0.2295, 0.3897, 0.2019, 0.432, 0.1656, 0.4853, 0.2101, 0.6474, 0.2005, 0.6764, 0.2332, 0.6648, 0.2532, 0.6215, 0.2278, 0.3727, 0.2564, 0.3603, 0.2359, 0.3897, 0.2019, 0.4165, 0.2295, 0.6764, 0.2332, 0.7153, 0.2654, 0.6839, 0.28, 0.6648, 0.2532, 0.3537, 0.2846, 0.3205, 0.2703, 0.3603, 0.2359, 0.3727, 0.2564, 0.7153, 0.2654, 0.7073, 0.3101, 0.6875, 0.3115, 0.6839, 0.28, 0.3512, 0.3174, 0.3307, 0.3169, 0.3205, 0.2703, 0.3537, 0.2846, 0.7073, 0.3101, 0.6974, 0.3327, 0.6768, 0.3239, 0.6875, 0.3115, 0.3627, 0.3297, 0.342, 0.3397, 0.3307, 0.3169, 0.3512, 0.3174, 0.6974, 0.3327, 0.6628, 0.3725, 0.6391, 0.3573, 0.6768, 0.3239, 0.4028, 0.3621, 0.3793, 0.3787, 0.342, 0.3397, 0.3627, 0.3297, 0.6628, 0.3725, 0.6268, 0.3958, 0.6183, 0.3752, 0.6391, 0.3573, 0.4246, 0.3793, 0.4169, 0.4006, 0.3793, 0.3787, 0.4028, 0.3621, 0.6268, 0.3958, 0.6048, 0.3978, 0.6008, 0.3779, 0.6183, 0.3752, 0.4424, 0.3812, 0.4393, 0.4015, 0.4169, 0.4006, 0.4246, 0.3793, 0.6048, 0.3978, 0.5531, 0.3905, 0.5597, 0.357, 0.6008, 0.3779, 0.4829, 0.3585, 0.4909, 0.3919, 0.4393, 0.4015, 0.4424, 0.3812, 0.5531, 0.3905, 0.5219, 0.386, 0.5211, 0.3439, 0.5597, 0.357, 0.5211, 0.3439, 0.5219, 0.386, 0.4909, 0.3919, 0.4829, 0.3585, 0.5773, 0.3402, 0.5998, 0.3448, 0.6008, 0.3779, 0.5597, 0.357, 0.4424, 0.3812, 0.442, 0.3478, 0.4646, 0.3422, 0.4829, 0.3585, 0.5998, 0.3448, 0.6155, 0.342, 0.6183, 0.3752, 0.6008, 0.3779, 0.4246, 0.3793, 0.426, 0.3456, 0.442, 0.3478, 0.4424, 0.3812, 0.6345, 0.3323, 0.6391, 0.3573, 0.6183, 0.3752, 0.6155, 0.342, 0.4246, 0.3793, 0.4028, 0.3621, 0.4064, 0.3365, 0.426, 0.3456, 0.6624, 0.3128, 0.6768, 0.3239, 0.6391, 0.3573, 0.6345, 0.3323, 0.4028, 0.3621, 0.3627, 0.3297, 0.3771, 0.3177, 0.4064, 0.3365, 0.6684, 0.298, 0.6875, 0.3115, 0.6768, 0.3239, 0.6624, 0.3128, 0.3627, 0.3297, 0.3512, 0.3174, 0.3703, 0.3026, 0.3771, 0.3177, 0.6641, 0.2779, 0.6839, 0.28, 0.6875, 0.3115, 0.6684, 0.298, 0.3512, 0.3174, 0.3537, 0.2846, 0.3741, 0.2818, 0.3703, 0.3026, 0.6392, 0.253, 0.6648, 0.2532, 0.6839, 0.28, 0.6641, 0.2779, 0.3537, 0.2846, 0.3727, 0.2564, 0.3989, 0.2556, 0.3741, 0.2818, 0.614, 0.2427, 0.6215, 0.2278, 0.6648, 0.2532, 0.6392, 0.253, 0.3727, 0.2564, 0.4165, 0.2295, 0.4245, 0.2445, 0.3989, 0.2556, 0.5729, 0.2586, 0.5531, 0.2096, 0.6215, 0.2278, 0.614, 0.2427, 0.4165, 0.2295, 0.4853, 0.2101, 0.4664, 0.2597, 0.4245, 0.2445, 0.5729, 0.2586, 0.5639, 0.272, 0.5198, 0.2489, 0.5531, 0.2096, 0.5198, 0.2489, 0.4759, 0.2731, 0.4664, 0.2597, 0.4853, 0.2101, 0.5773, 0.3402, 0.5597, 0.357, 0.5211, 0.3439, 0.5585, 0.3166, 0.5211, 0.3439, 0.4829, 0.3585, 0.4646, 0.3422, 0.4826, 0.3178, 0.5585, 0.3166, 0.5211, 0.3439, 0.5203, 0.2948, 0.5569, 0.2912, 0.5203, 0.2948, 0.5211, 0.3439, 0.4826, 0.3178, 0.4834, 0.2922, 0.5198, 0.2489, 0.5639, 0.272, 0.5569, 0.2912, 0.5203, 0.2948, 0.4834, 0.2922, 0.4759, 0.2731, 0.5198, 0.2489, 0.5203, 0.2948, 0.5255, 0.06897, 0.5189, 0.0679, 0.5189, 0.05968, 0.5364, 0.06207, 0.5189, 0.05968, 0.5189, 0.0679, 0.5124, 0.06896, 0.5015, 0.06204, 0.5312, 0.07383, 0.5255, 0.06897, 0.5364, 0.06207, 0.5428, 0.06409, 0.5015, 0.06204, 0.5124, 0.06896, 0.5066, 0.07381, 0.4951, 0.06405, 0.531, 0.08743, 0.5312, 0.07383, 0.5428, 0.06409, 0.5463, 0.07267, 0.4951, 0.06405, 0.5066, 0.07381, 0.5068, 0.08742, 0.4916, 0.07262, 0.5556, 0.1217, 0.532, 0.1277, 0.5327, 0.09092, 0.5483, 0.08489, 0.5052, 0.09091, 0.5058, 0.1277, 0.4822, 0.1218, 0.4895, 0.08486, 0.531, 0.08743, 0.5463, 0.07267, 0.5483, 0.08489, 0.5327, 0.09092, 0.4895, 0.08486, 0.4916, 0.07262, 0.5068, 0.08742, 0.5052, 0.09091, 0.5381, 0.1584, 0.5303, 0.1557, 0.5265, 0.1544, 0.519, 0.1517, 0.5189, 0.1284, 0.532, 0.1277, 0.5189, 0.1284, 0.519, 0.1517, 0.5106, 0.1547, 0.5075, 0.1558, 0.4999, 0.1584, 0.5058, 0.1277, 0.5327, 0.09092, 0.532, 0.1277, 0.5189, 0.1284, 0.5189, 0.09395, 0.5189, 0.1284, 0.5058, 0.1277, 0.5052, 0.09091, 0.5189, 0.09395, 0.5189, 0.08518, 0.531, 0.08743, 0.5327, 0.09092, 0.5189, 0.09395, 0.5052, 0.09091, 0.5068, 0.08742, 0.5189, 0.08518, 0.5189, 0.09395, 0.5103, 0.1551, 0.5105, 0.1721, 0.5079, 0.1721, 0.5077, 0.156, 0.5109, 0.1827, 0.5108, 0.1724, 0.527, 0.1724, 0.5273, 0.1827, 0.5112, 0.1984, 0.5109, 0.1827, 0.5273, 0.1827, 0.5279, 0.1984, 0.5198, 0.2008, 0.5462, 0.1704, 0.531, 0.1724, 0.5303, 0.1557, 0.5381, 0.1584, 0.5082, 0.1731, 0.5102, 0.1731, 0.5103, 0.182, 0.5083, 0.182, 0.4919, 0.1704, 0.5076, 0.1724, 0.5076, 0.1827, 0.4911, 0.1803, 0.4897, 0.1737, 0.547, 0.1802, 0.5315, 0.1826, 0.531, 0.1724, 0.5462, 0.1704, 0.5484, 0.1736, 0.5079, 0.1831, 0.5106, 0.1831, 0.5109, 0.1979, 0.508, 0.1971, 0.4911, 0.1803, 0.5076, 0.1827, 0.5077, 0.1974, 0.494, 0.1934, 0.5322, 0.1971, 0.5315, 0.1826, 0.547, 0.1802, 0.5443, 0.1934, 0.5075, 0.1558, 0.5076, 0.1724, 0.4919, 0.1704, 0.4999, 0.1584, 0.519, 0.1517, 0.5265, 0.1544, 0.527, 0.1724, 0.5108, 0.1724, 0.5106, 0.1547, 0.5198, 0.2008, 0.5279, 0.1984, 0.5322, 0.1971, 0.5443, 0.1934, 0.5531, 0.2096, 0.5198, 0.2489, 0.4853, 0.2101, 0.494, 0.1934, 0.5077, 0.1974, 0.5112, 0.1984, 0.5198, 0.2008, 0.5198, 0.2489, 0.5443, 0.1934, 0.547, 0.1802, 0.5484, 0.1736, 0.5616, 0.1678, 0.5531, 0.2096, 0.4764, 0.168, 0.4897, 0.1737, 0.4911, 0.1803, 0.494, 0.1934, 0.4853, 0.2101, 0.5484, 0.1736, 0.5462, 0.1704, 0.5381, 0.1584, 0.5595, 0.1493, 0.5616, 0.1678, 0.4784, 0.1494, 0.4999, 0.1584, 0.4919, 0.1704, 0.4897, 0.1737, 0.4764, 0.168, 0.5381, 0.1584, 0.532, 0.1277, 0.5556, 0.1217, 0.5595, 0.1493, 0.4822, 0.1218, 0.5058, 0.1277, 0.4999, 0.1584, 0.4784, 0.1494, 0.5831, 0.1085, 0.5961, 0.1334, 0.5595, 0.1493, 0.5556, 0.1217, 0.4784, 0.1494, 0.4414, 0.1336, 0.4545, 0.1085, 0.4822, 0.1218, 0.5961, 0.1334, 0.6012, 0.1479, 0.5616, 0.1678, 0.5595, 0.1493, 0.4764, 0.168, 0.4363, 0.1482, 0.4414, 0.1336, 0.4784, 0.1494, 0.6055, 0.1651, 0.5531, 0.2096, 0.5616, 0.1678, 0.6012, 0.1479, 0.4764, 0.168, 0.4853, 0.2101, 0.432, 0.1656, 0.4363, 0.1482, 0.531, 0.08743, 0.5189, 0.08518, 0.5189, 0.08387, 0.5289, 0.08496, 0.5189, 0.08387, 0.5189, 0.08518, 0.5068, 0.08742, 0.5089, 0.08495, 0.5312, 0.07383, 0.531, 0.08743, 0.5289, 0.08496, 0.529, 0.07543, 0.5089, 0.08495, 0.5068, 0.08742, 0.5066, 0.07381, 0.5088, 0.07542, 0.5255, 0.06897, 0.5312, 0.07383, 0.529, 0.07543, 0.5238, 0.07051, 0.5088, 0.07542, 0.5066, 0.07381, 0.5124, 0.06896, 0.5141, 0.0705, 0.5189, 0.0679, 0.5255, 0.06897, 0.5238, 0.07051, 0.5189, 0.06947, 0.5141, 0.0705, 0.5124, 0.06896, 0.5189, 0.0679, 0.5189, 0.06947, 0.5189, 0.06947, 0.5238, 0.07051, 0.5216, 0.07497, 0.5189, 0.07426, 0.5163, 0.07497, 0.5141, 0.0705, 0.5189, 0.06947, 0.5189, 0.07426, 0.5238, 0.07051, 0.529, 0.07543, 0.5242, 0.07669, 0.5216, 0.07497, 0.5136, 0.07668, 0.5088, 0.07542, 0.5141, 0.0705, 0.5163, 0.07497, 0.529, 0.07543, 0.5289, 0.08496, 0.5246, 0.07989, 0.5242, 0.07669, 0.5133, 0.07988, 0.5089, 0.08495, 0.5088, 0.07542, 0.5136, 0.07668, 0.5289, 0.08496, 0.5189, 0.08387, 0.5189, 0.07933, 0.5246, 0.07989, 0.5189, 0.07933, 0.5189, 0.08387, 0.5089, 0.08495, 0.5133, 0.07988, 0.5189, 0.07933, 0.5189, 0.07426, 0.5216, 0.07497, 0.5246, 0.07989, 0.5163, 0.07497, 0.5189, 0.07426, 0.5189, 0.07933, 0.5133, 0.07988, 0.5246, 0.07989, 0.5216, 0.07497, 0.5242, 0.07669, 0.5136, 0.07668, 0.5163, 0.07497, 0.5133, 0.07988, 0.5569, 0.2912, 0.5639, 0.272, 0.5718, 0.2773, 0.5684, 0.2929, 0.4681, 0.2786, 0.4759, 0.2731, 0.4834, 0.2922, 0.472, 0.2943, 0.5585, 0.3166, 0.5569, 0.2912, 0.5684, 0.2929, 0.5731, 0.3114, 0.472, 0.2943, 0.4834, 0.2922, 0.4826, 0.3178, 0.4678, 0.3131, 0.5773, 0.3402, 0.5585, 0.3166, 0.5731, 0.3114, 0.5849, 0.3277, 0.4678, 0.3131, 0.4826, 0.3178, 0.4646, 0.3422, 0.4565, 0.33, 0.5639, 0.272, 0.5729, 0.2586, 0.5807, 0.2666, 0.5718, 0.2773, 0.4587, 0.268, 0.4664, 0.2597, 0.4759, 0.2731, 0.4681, 0.2786, 0.5729, 0.2586, 0.614, 0.2427, 0.6117, 0.2557, 0.5807, 0.2666, 0.4271, 0.2577, 0.4245, 0.2445, 0.4664, 0.2597, 0.4587, 0.268, 0.614, 0.2427, 0.6392, 0.253, 0.6325, 0.2629, 0.6117, 0.2557, 0.4061, 0.2655, 0.3989, 0.2556, 0.4245, 0.2445, 0.4271, 0.2577, 0.6392, 0.253, 0.6641, 0.2779, 0.6537, 0.28, 0.6325, 0.2629, 0.3849, 0.2836, 0.3741, 0.2818, 0.3989, 0.2556, 0.4061, 0.2655, 0.6641, 0.2779, 0.6684, 0.298, 0.6561, 0.2976, 0.6537, 0.28, 0.383, 0.3019, 0.3703, 0.3026, 0.3741, 0.2818, 0.3849, 0.2836, 0.6684, 0.298, 0.6624, 0.3128, 0.6528, 0.3102, 0.6561, 0.2976, 0.3869, 0.3146, 0.3771, 0.3177, 0.3703, 0.3026, 0.383, 0.3019, 0.6624, 0.3128, 0.6345, 0.3323, 0.629, 0.3239, 0.6528, 0.3102, 0.4116, 0.3277, 0.4064, 0.3365, 0.3771, 0.3177, 0.3869, 0.3146, 0.6345, 0.3323, 0.6155, 0.342, 0.6144, 0.332, 0.629, 0.3239, 0.4267, 0.3354, 0.426, 0.3456, 0.4064, 0.3365, 0.4116, 0.3277, 0.6155, 0.342, 0.5998, 0.3448, 0.601, 0.3336, 0.6144, 0.332, 0.4403, 0.3365, 0.442, 0.3478, 0.426, 0.3456, 0.4267, 0.3354, 0.5998, 0.3448, 0.5773, 0.3402, 0.5849, 0.3277, 0.601, 0.3336, 0.4565, 0.33, 0.4646, 0.3422, 0.442, 0.3478, 0.4403, 0.3365, 0.601, 0.3336, 0.5849, 0.3277, 0.5906, 0.3215, 0.6018, 0.3285, 0.4504, 0.3239, 0.4565, 0.33, 0.4403, 0.3365, 0.4394, 0.3313, 0.6144, 0.332, 0.601, 0.3336, 0.6018, 0.3285, 0.6133, 0.3271, 0.4394, 0.3313, 0.4403, 0.3365, 0.4267, 0.3354, 0.4276, 0.3304, 0.629, 0.3239, 0.6144, 0.332, 0.6133, 0.3271, 0.6269, 0.3205, 0.4276, 0.3304, 0.4267, 0.3354, 0.4116, 0.3277, 0.4136, 0.3242, 0.6528, 0.3102, 0.629, 0.3239, 0.6269, 0.3205, 0.6462, 0.3064, 0.4136, 0.3242, 0.4116, 0.3277, 0.3869, 0.3146, 0.3934, 0.3105, 0.6561, 0.2976, 0.6528, 0.3102, 0.6462, 0.3064, 0.6495, 0.2962, 0.3934, 0.3105, 0.3869, 0.3146, 0.383, 0.3019, 0.3897, 0.3002, 0.6537, 0.28, 0.6561, 0.2976, 0.6495, 0.2962, 0.6478, 0.2835, 0.3897, 0.3002, 0.383, 0.3019, 0.3849, 0.2836, 0.391, 0.2871, 0.6325, 0.2629, 0.6537, 0.28, 0.6478, 0.2835, 0.6298, 0.2673, 0.391, 0.2871, 0.3849, 0.2836, 0.4061, 0.2655, 0.4089, 0.27, 0.6117, 0.2557, 0.6325, 0.2629, 0.6298, 0.2673, 0.6126, 0.2616, 0.4089, 0.27, 0.4061, 0.2655, 0.4271, 0.2577, 0.4263, 0.2637, 0.5807, 0.2666, 0.6117, 0.2557, 0.6126, 0.2616, 0.5852, 0.271, 0.4263, 0.2637, 0.4271, 0.2577, 0.4587, 0.268, 0.4544, 0.2726, 0.5718, 0.2773, 0.5807, 0.2666, 0.5852, 0.271, 0.5781, 0.2819, 0.4544, 0.2726, 0.4587, 0.268, 0.4681, 0.2786, 0.4618, 0.2834, 0.5849, 0.3277, 0.5731, 0.3114, 0.5795, 0.3093, 0.5906, 0.3215, 0.4612, 0.3112, 0.4678, 0.3131, 0.4565, 0.33, 0.4504, 0.3239, 0.5731, 0.3114, 0.5684, 0.2929, 0.5775, 0.2938, 0.5795, 0.3093, 0.4628, 0.2954, 0.472, 0.2943, 0.4678, 0.3131, 0.4612, 0.3112, 0.5684, 0.2929, 0.5718, 0.2773, 0.5781, 0.2819, 0.5775, 0.2938, 0.4618, 0.2834, 0.4681, 0.2786, 0.472, 0.2943, 0.4628, 0.2954, 0.5219, 0.386, 0.5531, 0.3905, 0.5532, 0.4331, 0.523, 0.4336, 0.4928, 0.4345, 0.4909, 0.3919, 0.5219, 0.386, 0.523, 0.4336, 0.5531, 0.3905, 0.6048, 0.3978, 0.6098, 0.4315, 0.5532, 0.4331, 0.4359, 0.4357, 0.4393, 0.4015, 0.4909, 0.3919, 0.4928, 0.4345, 0.6048, 0.3978, 0.6268, 0.3958, 0.6482, 0.4193, 0.6098, 0.4315, 0.3965, 0.4254, 0.4169, 0.4006, 0.4393, 0.4015, 0.4359, 0.4357, 0.6268, 0.3958, 0.6628, 0.3725, 0.6921, 0.3883, 0.6482, 0.4193, 0.3503, 0.3962, 0.3793, 0.3787, 0.4169, 0.4006, 0.3965, 0.4254, 0.6628, 0.3725, 0.6974, 0.3327, 0.7263, 0.3418, 0.6921, 0.3883, 0.3128, 0.3506, 0.342, 0.3397, 0.3793, 0.3787, 0.3503, 0.3962, 0.6974, 0.3327, 0.7073, 0.3101, 0.7359, 0.3121, 0.7263, 0.3418, 0.3011, 0.3206, 0.3307, 0.3169, 0.342, 0.3397, 0.3128, 0.3506, 0.7073, 0.3101, 0.7153, 0.2654, 0.7299, 0.2564, 0.7359, 0.3121, 0.3049, 0.2611, 0.3205, 0.2703, 0.3307, 0.3169, 0.3011, 0.3206, 0.7153, 0.2654, 0.6764, 0.2332, 0.6982, 0.2169, 0.7299, 0.2564, 0.3374, 0.2192, 0.3603, 0.2359, 0.3205, 0.2703, 0.3049, 0.2611, 0.6764, 0.2332, 0.6474, 0.2005, 0.6631, 0.1907, 0.6982, 0.2169, 0.3735, 0.1919, 0.3897, 0.2019, 0.3603, 0.2359, 0.3374, 0.2192, 0.6269, 0.01561, 0.6494, 0.02238, 0.6605, 0.07608, 0.6214, 0.04809, 0.3768, 0.0753, 0.3888, 0.02159, 0.4113, 0.01513, 0.4164, 0.04763, 0.5675, 0.000144, 0.6269, 0.01561, 0.6214, 0.04809, 0.5772, 0.0328, 0.4164, 0.04763, 0.4113, 0.01513, 0.4706, 0.000144, 0.4608, 0.03266, 0.5189, 0.02489, 0.5675, 0.000144, 0.5772, 0.0328, 0.5474, 0.04172, 0.4608, 0.03266, 0.4706, 0.000144, 0.5189, 0.02489, 0.4905, 0.04167, 0.5403, 0.05381, 0.5189, 0.05029, 0.5189, 0.02489, 0.5474, 0.04172, 0.5189, 0.02489, 0.5189, 0.05029, 0.4976, 0.05377, 0.4905, 0.04167, 0.5519, 0.05834, 0.5403, 0.05381, 0.5474, 0.04172, 0.5581, 0.05387, 0.4905, 0.04167, 0.4976, 0.05377, 0.486, 0.05827, 0.4798, 0.05378, 0.5551, 0.0619, 0.5519, 0.05834, 0.5581, 0.05387, 0.577, 0.058, 0.4798, 0.05378, 0.486, 0.05827, 0.4828, 0.06183, 0.4609, 0.05785, 0.5638, 0.07659, 0.5551, 0.0619, 0.577, 0.058, 0.6117, 0.07827, 0.4609, 0.05785, 0.4828, 0.06183, 0.474, 0.07651, 0.4259, 0.07799, 0.577, 0.058, 0.5772, 0.0328, 0.6214, 0.04809, 0.6117, 0.07827, 0.4164, 0.04763, 0.4608, 0.03266, 0.4609, 0.05785, 0.4259, 0.07799, 0.577, 0.058, 0.5581, 0.05387, 0.5474, 0.04172, 0.5772, 0.0328, 0.4905, 0.04167, 0.4798, 0.05378, 0.4609, 0.05785, 0.4608, 0.03266, 0.6267, 0.1114, 0.6117, 0.07827, 0.6214, 0.04809, 0.6605, 0.07608, 0.4164, 0.04763, 0.4259, 0.07799, 0.4106, 0.1112, 0.3768, 0.0753, 0.5831, 0.1085, 0.5638, 0.07659, 0.6117, 0.07827, 0.6267, 0.1114, 0.4259, 0.07799, 0.474, 0.07651, 0.4545, 0.1085, 0.4106, 0.1112, 0.5961, 0.1334, 0.6295, 0.1305, 0.6235, 0.1468, 0.6012, 0.1479, 0.4137, 0.1472, 0.4076, 0.1306, 0.4414, 0.1336, 0.4363, 0.1482, 0.5831, 0.1085, 0.6267, 0.1114, 0.6295, 0.1305, 0.5961, 0.1334, 0.4076, 0.1306, 0.4106, 0.1112, 0.4545, 0.1085, 0.4414, 0.1336, 0.6055, 0.1651, 0.6012, 0.1479, 0.6235, 0.1468, 0.6193, 0.1598, 0.4137, 0.1472, 0.4363, 0.1482, 0.432, 0.1656, 0.418, 0.1604, 0.6055, 0.1651, 0.6193, 0.1598, 0.6631, 0.1907, 0.6474, 0.2005, 0.3735, 0.1919, 0.418, 0.1604, 0.432, 0.1656, 0.3897, 0.2019, 0.9459, 0.07957, 0.8862, 0.1218, 0.8491, 0.09973, 0.8918, 0.03692, 0.1831, 0.09213, 0.1413, 0.1125, 0.07896, 0.06072, 0.1423, 0.02147, 0.8918, 0.03692, 0.8491, 0.09973, 0.7885, 0.08083, 0.8056, 0.01079, 0.2464, 0.07651, 0.1831, 0.09213, 0.1423, 0.02147, 0.2326, 0.003484, 0.8056, 0.01079, 0.7885, 0.08083, 0.687, 0.0772, 0.6724, 0.0222, 0.3499, 0.07596, 0.2464, 0.07651, 0.2326, 0.003484, 0.366, 0.02099, 0.6724, 0.0222, 0.687, 0.0772, 0.6605, 0.07608, 0.6494, 0.02238, 0.3768, 0.0753, 0.3499, 0.07596, 0.366, 0.02099, 0.3888, 0.02159, 0.6267, 0.1114, 0.6605, 0.07608, 0.687, 0.0772, 0.6295, 0.1305, 0.3499, 0.07596, 0.3768, 0.0753, 0.4106, 0.1112, 0.4076, 0.1306, 0.7299, 0.2564, 0.6982, 0.2169, 0.7602, 0.1932, 0.789, 0.2333, 0.2716, 0.1939, 0.3374, 0.2192, 0.3049, 0.2611, 0.2413, 0.237, 0.9945, 0.1677, 0.9091, 0.1833, 0.8862, 0.1218, 0.9459, 0.07957, 0.1413, 0.1125, 0.1079, 0.1791, 0.01183, 0.1554, 0.07896, 0.06072, 0.9117, 0.4024, 0.8629, 0.3386, 0.8941, 0.3019, 0.9629, 0.3448, 0.1238, 0.3155, 0.1606, 0.3568, 0.1064, 0.4327, 0.04397, 0.367, 0.9629, 0.3448, 0.8941, 0.3019, 0.9154, 0.2598, 0.9999, 0.2546, 0.09896, 0.267, 0.1238, 0.3155, 0.04397, 0.367, 0.000144, 0.2591, 0.9999, 0.2546, 0.9154, 0.2598, 0.9091, 0.1833, 0.9945, 0.1677, 0.1079, 0.1791, 0.09896, 0.267, 0.000144, 0.2591, 0.01183, 0.1554, 0.7495, 0.3347, 0.7359, 0.3121, 0.7663, 0.3008, 0.7892, 0.3137, 0.2674, 0.3101, 0.3011, 0.3206, 0.2882, 0.3465, 0.243, 0.3256, 0.7892, 0.3137, 0.7663, 0.3008, 0.8153, 0.2764, 0.8462, 0.2934, 0.2131, 0.2852, 0.2674, 0.3101, 0.243, 0.3256, 0.1785, 0.305, 0.8462, 0.2934, 0.8153, 0.2764, 0.845, 0.2564, 0.8735, 0.2659, 0.1797, 0.2633, 0.2131, 0.2852, 0.1785, 0.305, 0.1471, 0.2743, 0.8735, 0.2659, 0.845, 0.2564, 0.8591, 0.2282, 0.887, 0.2338, 0.1628, 0.2317, 0.1797, 0.2633, 0.1471, 0.2743, 0.1315, 0.2376, 0.8424, 0.1952, 0.875, 0.1847, 0.887, 0.2338, 0.8591, 0.2282, 0.9091, 0.1833, 0.9154, 0.2598, 0.887, 0.2338, 0.875, 0.1847, 0.1315, 0.2376, 0.09896, 0.267, 0.1079, 0.1791, 0.1452, 0.1827, 0.9154, 0.2598, 0.8941, 0.3019, 0.8735, 0.2659, 0.887, 0.2338, 0.1471, 0.2743, 0.1238, 0.3155, 0.09896, 0.267, 0.1315, 0.2376, 0.8941, 0.3019, 0.8629, 0.3386, 0.8462, 0.2934, 0.8735, 0.2659, 0.1785, 0.305, 0.1606, 0.3568, 0.1238, 0.3155, 0.1471, 0.2743, 0.8629, 0.3386, 0.7943, 0.3641, 0.7892, 0.3137, 0.8462, 0.2934, 0.243, 0.3256, 0.2398, 0.3826, 0.1606, 0.3568, 0.1785, 0.305, 0.7702, 0.3795, 0.7495, 0.3347, 0.7892, 0.3137, 0.7943, 0.3641, 0.243, 0.3256, 0.2882, 0.3465, 0.2681, 0.3987, 0.2398, 0.3826, 0.8455, 0.45, 0.7943, 0.3641, 0.8629, 0.3386, 0.9117, 0.4024, 0.1606, 0.3568, 0.2398, 0.3826, 0.1853, 0.4841, 0.1064, 0.4327, 0.8159, 0.4454, 0.7706, 0.4443, 0.7557, 0.4186, 0.7702, 0.3795, 0.287, 0.4429, 0.2714, 0.4733, 0.2193, 0.4772, 0.2681, 0.3987, 0.8159, 0.4454, 0.7702, 0.3795, 0.7943, 0.3641, 0.8455, 0.45, 0.2398, 0.3826, 0.2681, 0.3987, 0.2193, 0.4772, 0.1853, 0.4841, 0.8198, 0.4681, 0.8159, 0.4454, 0.8455, 0.45, 0.1853, 0.4841, 0.2193, 0.4772, 0.2159, 0.5036, 0.7359, 0.3121, 0.7299, 0.2564, 0.789, 0.2333, 0.7663, 0.3008, 0.2413, 0.237, 0.3049, 0.2611, 0.3011, 0.3206, 0.2674, 0.3101, 0.789, 0.2333, 0.8096, 0.2339, 0.8153, 0.2764, 0.7663, 0.3008, 0.2131, 0.2852, 0.2192, 0.2374, 0.2413, 0.237, 0.2674, 0.3101, 0.8096, 0.2339, 0.8293, 0.2196, 0.845, 0.2564, 0.8153, 0.2764, 0.1797, 0.2633, 0.1991, 0.2225, 0.2192, 0.2374, 0.2131, 0.2852, 0.8424, 0.1952, 0.8591, 0.2282, 0.845, 0.2564, 0.8293, 0.2196, 0.687, 0.0772, 0.7885, 0.08083, 0.7865, 0.1176, 0.7155, 0.1397, 0.2467, 0.1148, 0.2464, 0.07651, 0.3499, 0.07596, 0.3195, 0.1394, 0.7602, 0.1932, 0.7155, 0.1397, 0.7865, 0.1176, 0.7855, 0.1523, 0.2467, 0.1148, 0.3195, 0.1394, 0.2716, 0.1939, 0.246, 0.151, 0.6982, 0.2169, 0.6631, 0.1907, 0.7155, 0.1397, 0.7602, 0.1932, 0.3195, 0.1394, 0.3735, 0.1919, 0.3374, 0.2192, 0.2716, 0.1939, 0.6631, 0.1907, 0.6235, 0.1468, 0.6295, 0.1305, 0.7155, 0.1397, 0.4076, 0.1306, 0.4137, 0.1472, 0.3735, 0.1919, 0.3195, 0.1394, 0.6295, 0.1305, 0.687, 0.0772, 0.7155, 0.1397, 0.3195, 0.1394, 0.3499, 0.07596, 0.4076, 0.1306, 0.6631, 0.1907, 0.6193, 0.1598, 0.6235, 0.1468, 0.4137, 0.1472, 0.418, 0.1604, 0.3735, 0.1919, 0.8424, 0.1952, 0.8374, 0.1564, 0.8582, 0.1378, 0.875, 0.1847, 0.9091, 0.1833, 0.875, 0.1847, 0.8582, 0.1378, 0.8862, 0.1218, 0.1717, 0.1323, 0.1452, 0.1827, 0.1079, 0.1791, 0.1413, 0.1125, 0.7855, 0.1523, 0.7865, 0.1176, 0.8582, 0.1378, 0.8374, 0.1564, 0.7885, 0.08083, 0.8491, 0.09973, 0.8582, 0.1378, 0.7865, 0.1176, 0.1717, 0.1323, 0.1831, 0.09213, 0.2464, 0.07651, 0.2467, 0.1148, 0.8862, 0.1218, 0.8582, 0.1378, 0.8491, 0.09973, 0.1831, 0.09213, 0.1717, 0.1323, 0.1413, 0.1125, 0.789, 0.2333, 0.7602, 0.1932, 0.7832, 0.1874, 0.8096, 0.2339, 0.247, 0.1871, 0.2716, 0.1939, 0.2413, 0.237, 0.2192, 0.2374, 0.0, 0.0, 0.0, 0.0, 0.0, 0.0, 0.0, 0.0, 0.0, 0.0, 0.0, 0.0, 0.0, 0.0, 0.0, 0.0, 0.0, 0.0, 0.0, 0.0, 0.0, 0.0, 0.5278, 0.1716, 0.5273, 0.1555, 0.5296, 0.1563, 0.5303, 0.1716, 0.5279, 0.1821, 0.5276, 0.173, 0.5305, 0.173, 0.5309, 0.1821, 0.5284, 0.1976, 0.5279, 0.1833, 0.531, 0.1832, 0.5316, 0.1966, 0.5103, 0.182, 0.5102, 0.1731, 0.5108, 0.1724, 0.5109, 0.1827, 0.5102, 0.1731, 0.5082, 0.1731, 0.5076, 0.1724, 0.5108, 0.1724, 0.5083, 0.182, 0.5103, 0.182, 0.5109, 0.1827, 0.5076, 0.1827, 0.5082, 0.1731, 0.5083, 0.182, 0.5076, 0.1827, 0.5076, 0.1724, 0.5305, 0.173, 0.5276, 0.173, 0.527, 0.1724, 0.531, 0.1724, 0.5309, 0.1821, 0.5305, 0.173, 0.531, 0.1724, 0.5315, 0.1826, 0.5279, 0.1821, 0.5309, 0.1821, 0.5315, 0.1826, 0.5273, 0.1827, 0.5276, 0.173, 0.5279, 0.1821, 0.5273, 0.1827, 0.527, 0.1724, 0.5278, 0.1716, 0.5303, 0.1716, 0.531, 0.1724, 0.527, 0.1724, 0.5303, 0.1716, 0.5296, 0.1563, 0.5303, 0.1557, 0.531, 0.1724, 0.5296, 0.1563, 0.5273, 0.1555, 0.5265, 0.1544, 0.5303, 0.1557, 0.5273, 0.1555, 0.5278, 0.1716, 0.527, 0.1724, 0.5265, 0.1544, 0.5105, 0.1721, 0.5103, 0.1551, 0.5106, 0.1547, 0.5108, 0.1724, 0.5079, 0.1721, 0.5105, 0.1721, 0.5108, 0.1724, 0.5076, 0.1724, 0.5077, 0.156, 0.5079, 0.1721, 0.5076, 0.1724, 0.5075, 0.1558, 0.5103, 0.1551, 0.5077, 0.156, 0.5075, 0.1558, 0.5106, 0.1547, 0.5109, 0.1979, 0.5106, 0.1831, 0.5109, 0.1827, 0.5112, 0.1984, 0.5106, 0.1831, 0.5079, 0.1831, 0.5076, 0.1827, 0.5109, 0.1827, 0.5079, 0.1831, 0.508, 0.1971, 0.5077, 0.1974, 0.5076, 0.1827, 0.508, 0.1971, 0.5109, 0.1979, 0.5112, 0.1984, 0.5077, 0.1974, 0.531, 0.1832, 0.5279, 0.1833, 0.5273, 0.1827, 0.5315, 0.1826, 0.5316, 0.1966, 0.531, 0.1832, 0.5315, 0.1826, 0.5322, 0.1971, 0.5284, 0.1976, 0.5316, 0.1966, 0.5322, 0.1971, 0.5279, 0.1984, 0.5279, 0.1833, 0.5284, 0.1976, 0.5279, 0.1984, 0.5273, 0.1827, 0.0, 0.0, 0.0, 0.0, 0.0, 0.0, 0.0, 0.0, 0.0, 0.0, 0.0, 0.0, 0.0, 0.0, 0.6641, 0.5, 0.6641, 0.75, 0.6374, 0.7565, 0.6374, 0.4935, 0.6374, 0.4935, 0.6374, 0.7565, 0.6185, 0.7517, 0.6185, 0.4983, 0.6185, 0.4983, 0.6185, 0.7517, 0.612, 0.75, 0.612, 0.5, 0.8359, 0.75, 0.8359, 0.5, 0.8555, 0.5, 0.8555, 0.75, 0.8555, 0.75, 0.8555, 0.5, 0.875, 0.5, 0.875, 0.75, 0.6185, 0.0, 0.6185, 0.25, 0.612, 0.25, 0.612, 0.0, 0.375, 0.25, 0.612, 0.25, 0.6185, 0.2552, 0.6233, 0.2695, 0.625, 0.2891, 0.625, 0.4609, 0.6374, 0.4935, 0.6185, 0.4983, 0.612, 0.5, 0.375, 0.5, 0.375, 0.375, 0.6952, 0.573, 0.6952, 0.677, 0.6641, 0.75, 0.6641, 0.5, 0.8048, 0.677, 0.8048, 0.573, 0.8359, 0.5, 0.8359, 0.75, 0.8048, 0.573, 0.6952, 0.573, 0.6641, 0.5, 0.8359, 0.5, 0.6952, 0.677, 0.8048, 0.677, 0.8359, 0.75, 0.6641, 0.75, 0.6952, 0.573, 0.8048, 0.573, 0.8048, 0.677, 0.6952, 0.677, 0.6952, 0.677, 0.6952, 0.573, 0.6952, 0.573, 0.6952, 0.677, 0.8048, 0.677, 0.6952, 0.677, 0.6952, 0.677, 0.8048, 0.677, 0.8048, 0.573, 0.8048, 0.677, 0.8048, 0.677, 0.8048, 0.573, 0.3881, 0.06223, 0.3881, 0.1878, 0.375, 0.25, 0.375, 0.0, 0.3881, 0.5622, 0.3881, 0.6878, 0.375, 0.75, 0.375, 0.5, 0.5989, 0.6878, 0.5989, 0.5622, 0.612, 0.5, 0.612, 0.75, 0.5989, 0.1878, 0.5989, 0.06223, 0.612, 0.0, 0.612, 0.25, 0.3881, 0.1878, 0.5989, 0.1878, 0.612, 0.25, 0.375, 0.25, 0.5989, 0.5622, 0.3881, 0.5622, 0.375, 0.5, 0.612, 0.5, 0.3881, 0.6878, 0.5989, 0.6878, 0.612, 0.75, 0.375, 0.75, 0.5989, 0.06223, 0.3881, 0.06223, 0.375, 0.0, 0.612, 0.0, 0.5989, 0.06223, 0.5989, 0.1878, 0.5989, 0.1878, 0.5989, 0.06223, 0.3881, 0.5622, 0.5989, 0.5622, 0.5989, 0.5622, 0.3881, 0.5622, 0.5989, 0.5622, 0.5989, 0.6878, 0.5989, 0.6878, 0.5989, 0.5622, 0.3881, 0.1878, 0.3881, 0.06223, 0.3881, 0.06223, 0.3881, 0.1878, 0.3881, 0.06223, 0.5989, 0.06223, 0.5989, 0.06223, 0.3881, 0.06223, 0.3881, 0.5622, 0.5989, 0.5622, 0.5989, 0.5622, 0.3881, 0.5622, 0.5989, 0.06223, 0.5989, 0.1878, 0.5989, 0.1878, 0.5989, 0.06223, 0.3881, 0.6878, 0.3881, 0.5622, 0.3881, 0.5622, 0.3881, 0.6878, 0.3881, 0.06223, 0.5989, 0.06223, 0.5989, 0.06223, 0.3881, 0.06223, 0.3881, 0.1878, 0.3881, 0.06223, 0.3881, 0.06223, 0.3881, 0.1878, 0.3881, 0.6878, 0.3881, 0.5622, 0.3881, 0.5622, 0.3881, 0.6878, 0.5989, 0.6878, 0.3881, 0.6878, 0.3881, 0.6878, 0.5989, 0.6878, 0.5989, 0.1878, 0.3881, 0.1878, 0.3881, 0.1878, 0.5989, 0.1878, 0.5989, 0.5622, 0.5989, 0.6878, 0.5989, 0.6878, 0.5989, 0.5622, 0.3881, 0.1878, 0.3881, 0.06223, 0.3881, 0.06223, 0.3881, 0.1878, 0.3881, 0.06223, 0.5989, 0.06223, 0.5989, 0.06223, 0.3881, 0.06223, 0.3881, 0.06223, 0.5989, 0.06223, 0.5989, 0.1878, 0.3881, 0.1878, 0.3881, 0.5622, 0.5989, 0.5622, 0.5989, 0.6878, 0.3881, 0.6878, 0.3881, 0.5622, 0.5989, 0.5622, 0.5989, 0.5622, 0.3881, 0.5622, 0.5989, 0.06223, 0.5989, 0.1878, 0.5989, 0.1878, 0.5989, 0.06223, 0.3881, 0.6878, 0.3881, 0.5622, 0.3881, 0.5622, 0.3881, 0.6878, 0.5989, 0.6878, 0.3881, 0.6878, 0.3881, 0.6878, 0.5989, 0.6878, 0.5989, 0.1878, 0.3881, 0.1878, 0.3881, 0.1878, 0.5989, 0.1878, 0.5989, 0.5622, 0.5989, 0.6878, 0.5989, 0.6878, 0.5989, 0.5622, 0.1321, 0.5165, 0.2429, 0.5165, 0.2429, 0.5165, 0.1321, 0.5165, 0.2579, 0.7316, 0.3671, 0.7316, 0.375, 0.75, 0.25, 0.75, 0.3671, 0.7316, 0.3671, 0.5184, 0.375, 0.5, 0.375, 0.75, 0.3671, 0.5184, 0.2579, 0.5184, 0.25, 0.5, 0.375, 0.5, 0.2579, 0.5184, 0.2579, 0.7316, 0.25, 0.75, 0.25, 0.5, 0.1321, 0.5165, 0.1321, 0.7335, 0.125, 0.75, 0.125, 0.5, 0.2429, 0.5165, 0.1321, 0.5165, 0.125, 0.5, 0.25, 0.5, 0.1321, 0.7335, 0.2429, 0.7335, 0.25, 0.75, 0.125, 0.75, 0.2429, 0.7335, 0.2429, 0.5165, 0.25, 0.5, 0.25, 0.75, 0.2579, 0.5184, 0.3671, 0.5184, 0.3671, 0.7316, 0.2579, 0.7316, 0.1321, 0.5165, 0.2429, 0.5165, 0.2429, 0.7335, 0.1321, 0.7335, 0.3671, 0.5184, 0.3671, 0.7316, 0.3671, 0.7316, 0.3671, 0.5184, 0.2429, 0.7335, 0.1321, 0.7335, 0.1321, 0.7335, 0.2429, 0.7335, 0.1321, 0.7335, 0.1321, 0.5165, 0.1321, 0.5165, 0.1321, 0.7335, 0.2579, 0.5184, 0.3671, 0.5184, 0.3671, 0.5184, 0.2579, 0.5184, 0.2429, 0.5165, 0.2429, 0.7335, 0.2429, 0.7335, 0.2429, 0.5165, 0.3671, 0.7316, 0.2579, 0.7316, 0.2579, 0.7316, 0.3671, 0.7316])
me_cube.materials.append(mat_material)
me_cube.use_remesh_preserve_volume = False
me_cube.use_remesh_preserve_attributes = False
me_cube.use_mirror_vertex_groups = False
me_cube.update()

# ---- objects
ob_cube = bpy.data.objects.new('Cube', me_cube)
ob_light = bpy.data.objects.new('Light', light_light)
ob_camera = bpy.data.objects.new('Camera', cam_camera)

# ---- transforms, parenting, visibility, modifiers, constraints
ob_cube.location = (0.0, 0.0, 0.0)
ob_cube.lock_rotations_4d = False
ob_cube.empty_display_type = 'ARROWS'
ob_cube.lineart.crease_threshold = 0.0
ob_light.location = (4.076, 1.005, 5.904)
ob_light.rotation_euler = (0.6503, 0.05522, 1.866)
ob_light.lock_rotations_4d = False
ob_light.empty_display_type = 'ARROWS'
ob_light.color = (0.0, 0.0, 0.0, 0.0)
ob_light.lineart.crease_threshold = 0.0
ob_camera.location = (7.359, -6.926, 4.958)
ob_camera.rotation_euler = (1.109, 0.0, 0.8149)
ob_camera.lock_rotations_4d = False
ob_camera.empty_display_type = 'ARROWS'
ob_camera.color = (0.0, 0.0, 0.0, 0.0)
ob_camera.display_type = 'WIRE'
ob_camera.lineart.crease_threshold = 0.0

# ---- collection membership
col_collection.objects.link(ob_cube)
col_collection.objects.link(ob_light)
col_collection.objects.link(ob_camera)

# ---- scene / render settings (as saved in the file)
scene.camera = ob_camera
scene.frame_start = 1; scene.frame_end = 250; scene.frame_set(0)
scene.render.engine = 'BLENDER_EEVEE_NEXT'
scene.cycles.use_denoising = False
scene.cycles.samples = 128
scene.cycles.sampling_pattern = 'TABULATED_SOBOL'
scene.cycles.use_adaptive_sampling = False
scene.cycles.use_light_tree = False
scene.view_settings.view_transform = 'Filmic'
bpy.context.view_layer.update()
